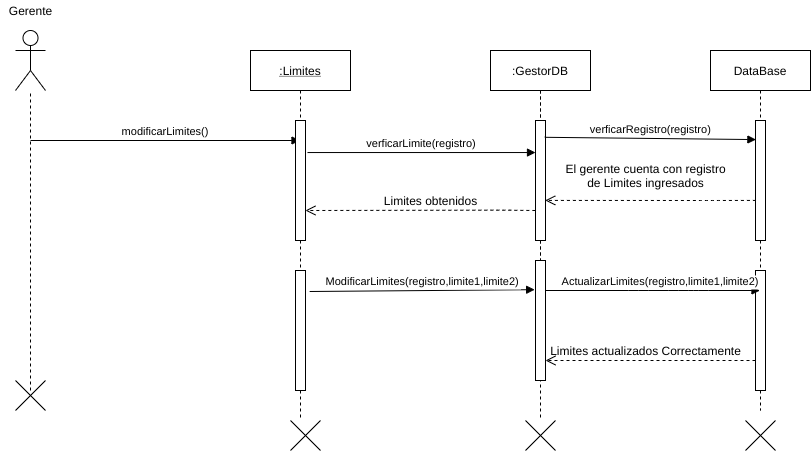

The diagram above was exported from draw.io. Its source (the exported page's mxGraphModel, read from the mxfile embedded in the PNG):
<mxGraphModel dx="1102" dy="426" grid="1" gridSize="10" guides="1" tooltips="1" connect="1" arrows="1" fold="1" page="1" pageScale="1" pageWidth="827" pageHeight="1169" math="0" shadow="0">
  <root>
    <mxCell id="tpikOTLAwG28LlTKZXwx-0" />
    <mxCell id="tpikOTLAwG28LlTKZXwx-1" parent="tpikOTLAwG28LlTKZXwx-0" />
    <mxCell id="OpnkqILsVamX3aWSLMQo-0" value="" style="shape=umlActor;verticalLabelPosition=bottom;verticalAlign=top;html=1;outlineConnect=0;" parent="tpikOTLAwG28LlTKZXwx-1" vertex="1">
      <mxGeometry x="65" y="60" width="30" height="60" as="geometry" />
    </mxCell>
    <mxCell id="OpnkqILsVamX3aWSLMQo-1" value="Gerente" style="text;html=1;align=center;verticalAlign=middle;resizable=0;points=[];autosize=1;" parent="tpikOTLAwG28LlTKZXwx-1" vertex="1">
      <mxGeometry x="50" y="30" width="60" height="20" as="geometry" />
    </mxCell>
    <mxCell id="OpnkqILsVamX3aWSLMQo-2" value="" style="endArrow=none;dashed=1;html=1;" parent="tpikOTLAwG28LlTKZXwx-1" target="OpnkqILsVamX3aWSLMQo-0" edge="1">
      <mxGeometry width="50" height="50" relative="1" as="geometry">
        <mxPoint x="80" y="420" as="sourcePoint" />
        <mxPoint x="110" y="150" as="targetPoint" />
      </mxGeometry>
    </mxCell>
    <mxCell id="OpnkqILsVamX3aWSLMQo-3" value=":GestorDB" style="shape=umlLifeline;perimeter=lifelinePerimeter;container=1;collapsible=0;recursiveResize=0;rounded=0;shadow=0;strokeWidth=1;" parent="tpikOTLAwG28LlTKZXwx-1" vertex="1">
      <mxGeometry x="540" y="80" width="100" height="300" as="geometry" />
    </mxCell>
    <mxCell id="OpnkqILsVamX3aWSLMQo-4" value="" style="points=[];perimeter=orthogonalPerimeter;rounded=0;shadow=0;strokeWidth=1;" parent="OpnkqILsVamX3aWSLMQo-3" vertex="1">
      <mxGeometry x="45" y="70" width="10" height="120" as="geometry" />
    </mxCell>
    <mxCell id="OpnkqILsVamX3aWSLMQo-5" value="DataBase" style="shape=umlLifeline;perimeter=lifelinePerimeter;container=1;collapsible=0;recursiveResize=0;rounded=0;shadow=0;strokeWidth=1;" parent="tpikOTLAwG28LlTKZXwx-1" vertex="1">
      <mxGeometry x="760" y="80" width="100" height="360" as="geometry" />
    </mxCell>
    <mxCell id="OpnkqILsVamX3aWSLMQo-6" value="" style="points=[];perimeter=orthogonalPerimeter;rounded=0;shadow=0;strokeWidth=1;" parent="OpnkqILsVamX3aWSLMQo-5" vertex="1">
      <mxGeometry x="45" y="220" width="10" height="120" as="geometry" />
    </mxCell>
    <mxCell id="OpnkqILsVamX3aWSLMQo-26" value="" style="points=[];perimeter=orthogonalPerimeter;rounded=0;shadow=0;strokeWidth=1;" parent="OpnkqILsVamX3aWSLMQo-5" vertex="1">
      <mxGeometry x="45" y="70" width="10" height="120" as="geometry" />
    </mxCell>
    <mxCell id="OpnkqILsVamX3aWSLMQo-7" value="modificarLimites()" style="verticalAlign=bottom;endArrow=block;shadow=0;strokeWidth=1;" parent="tpikOTLAwG28LlTKZXwx-1" target="OpnkqILsVamX3aWSLMQo-14" edge="1">
      <mxGeometry relative="1" as="geometry">
        <mxPoint x="80" y="170" as="sourcePoint" />
        <mxPoint x="290" y="220" as="targetPoint" />
      </mxGeometry>
    </mxCell>
    <mxCell id="OpnkqILsVamX3aWSLMQo-8" value="" style="shape=umlDestroy;" parent="tpikOTLAwG28LlTKZXwx-1" vertex="1">
      <mxGeometry x="65" y="410" width="30" height="30" as="geometry" />
    </mxCell>
    <mxCell id="OpnkqILsVamX3aWSLMQo-9" value="" style="shape=umlDestroy;" parent="tpikOTLAwG28LlTKZXwx-1" vertex="1">
      <mxGeometry x="575" y="450" width="30" height="30" as="geometry" />
    </mxCell>
    <mxCell id="OpnkqILsVamX3aWSLMQo-10" value="" style="shape=umlDestroy;" parent="tpikOTLAwG28LlTKZXwx-1" vertex="1">
      <mxGeometry x="795" y="450" width="30" height="30" as="geometry" />
    </mxCell>
    <mxCell id="OpnkqILsVamX3aWSLMQo-11" value=":GestorDB" style="shape=umlLifeline;perimeter=lifelinePerimeter;container=1;collapsible=0;recursiveResize=0;rounded=0;shadow=0;strokeWidth=1;" parent="tpikOTLAwG28LlTKZXwx-1" vertex="1">
      <mxGeometry x="540" y="80" width="100" height="370" as="geometry" />
    </mxCell>
    <mxCell id="OpnkqILsVamX3aWSLMQo-12" value="" style="points=[];perimeter=orthogonalPerimeter;rounded=0;shadow=0;strokeWidth=1;" parent="OpnkqILsVamX3aWSLMQo-11" vertex="1">
      <mxGeometry x="45" y="70" width="10" height="120" as="geometry" />
    </mxCell>
    <mxCell id="OpnkqILsVamX3aWSLMQo-13" value="" style="points=[];perimeter=orthogonalPerimeter;rounded=0;shadow=0;strokeWidth=1;" parent="OpnkqILsVamX3aWSLMQo-11" vertex="1">
      <mxGeometry x="45" y="210" width="10" height="120" as="geometry" />
    </mxCell>
    <mxCell id="OpnkqILsVamX3aWSLMQo-14" value=":Limites" style="shape=umlLifeline;perimeter=lifelinePerimeter;container=1;collapsible=0;recursiveResize=0;rounded=0;shadow=0;strokeWidth=1;fontStyle=4" parent="tpikOTLAwG28LlTKZXwx-1" vertex="1">
      <mxGeometry x="300" y="80" width="100" height="370" as="geometry" />
    </mxCell>
    <mxCell id="OpnkqILsVamX3aWSLMQo-15" value="" style="points=[];perimeter=orthogonalPerimeter;rounded=0;shadow=0;strokeWidth=1;" parent="OpnkqILsVamX3aWSLMQo-14" vertex="1">
      <mxGeometry x="45" y="70" width="10" height="120" as="geometry" />
    </mxCell>
    <mxCell id="OpnkqILsVamX3aWSLMQo-16" value="" style="points=[];perimeter=orthogonalPerimeter;rounded=0;shadow=0;strokeWidth=1;" parent="OpnkqILsVamX3aWSLMQo-14" vertex="1">
      <mxGeometry x="45" y="220" width="10" height="120" as="geometry" />
    </mxCell>
    <mxCell id="OpnkqILsVamX3aWSLMQo-17" value="" style="shape=umlDestroy;" parent="tpikOTLAwG28LlTKZXwx-1" vertex="1">
      <mxGeometry x="340" y="450" width="30" height="30" as="geometry" />
    </mxCell>
    <mxCell id="OpnkqILsVamX3aWSLMQo-18" value="verficarLimite(registro)" style="verticalAlign=bottom;endArrow=block;shadow=0;strokeWidth=1;exitX=1.2;exitY=0.267;exitDx=0;exitDy=0;exitPerimeter=0;" parent="tpikOTLAwG28LlTKZXwx-1" source="OpnkqILsVamX3aWSLMQo-15" target="OpnkqILsVamX3aWSLMQo-12" edge="1">
      <mxGeometry relative="1" as="geometry">
        <mxPoint x="370" y="235" as="sourcePoint" />
        <mxPoint x="540" y="234.5" as="targetPoint" />
      </mxGeometry>
    </mxCell>
    <mxCell id="OpnkqILsVamX3aWSLMQo-19" value="ActualizarLimites(registro,limite1,limite2)" style="verticalAlign=bottom;endArrow=block;shadow=0;strokeWidth=1;" parent="tpikOTLAwG28LlTKZXwx-1" source="OpnkqILsVamX3aWSLMQo-13" target="OpnkqILsVamX3aWSLMQo-5" edge="1">
      <mxGeometry x="0.0723" relative="1" as="geometry">
        <mxPoint x="610" y="320" as="sourcePoint" />
        <mxPoint x="790" y="320" as="targetPoint" />
        <Array as="points">
          <mxPoint x="687.75" y="320" />
          <mxPoint x="727.75" y="320" />
          <mxPoint x="747.75" y="320" />
        </Array>
        <mxPoint as="offset" />
      </mxGeometry>
    </mxCell>
    <mxCell id="OpnkqILsVamX3aWSLMQo-20" value="" style="verticalAlign=bottom;endArrow=open;dashed=1;endSize=8;shadow=0;strokeWidth=1;" parent="tpikOTLAwG28LlTKZXwx-1" source="OpnkqILsVamX3aWSLMQo-6" target="OpnkqILsVamX3aWSLMQo-13" edge="1">
      <mxGeometry relative="1" as="geometry">
        <mxPoint x="595" y="390" as="targetPoint" />
        <mxPoint x="805" y="390" as="sourcePoint" />
        <Array as="points">
          <mxPoint x="780" y="390" />
        </Array>
      </mxGeometry>
    </mxCell>
    <mxCell id="OpnkqILsVamX3aWSLMQo-21" value="Limites actualizados Correctamente" style="text;html=1;align=center;verticalAlign=middle;resizable=0;points=[];autosize=1;" parent="tpikOTLAwG28LlTKZXwx-1" vertex="1">
      <mxGeometry x="590" y="370" width="210" height="20" as="geometry" />
    </mxCell>
    <mxCell id="OpnkqILsVamX3aWSLMQo-22" value="" style="verticalAlign=bottom;endArrow=open;dashed=1;endSize=8;shadow=0;strokeWidth=1;entryX=0.995;entryY=0.75;entryDx=0;entryDy=0;entryPerimeter=0;exitX=-0.016;exitY=0.75;exitDx=0;exitDy=0;exitPerimeter=0;" parent="tpikOTLAwG28LlTKZXwx-1" source="OpnkqILsVamX3aWSLMQo-12" target="OpnkqILsVamX3aWSLMQo-15" edge="1">
      <mxGeometry relative="1" as="geometry">
        <mxPoint x="365" y="239.66" as="targetPoint" />
        <mxPoint x="574.9999999999998" y="239.66" as="sourcePoint" />
        <Array as="points">
          <mxPoint x="550" y="239.66" />
        </Array>
      </mxGeometry>
    </mxCell>
    <mxCell id="OpnkqILsVamX3aWSLMQo-23" value="Limites obtenidos" style="text;html=1;align=center;verticalAlign=middle;resizable=0;points=[];autosize=1;" parent="tpikOTLAwG28LlTKZXwx-1" vertex="1">
      <mxGeometry x="425" y="219.66" width="110" height="20" as="geometry" />
    </mxCell>
    <mxCell id="OpnkqILsVamX3aWSLMQo-24" value="ModificarLimites(registro,limite1,limite2)" style="verticalAlign=bottom;endArrow=block;shadow=0;strokeWidth=1;exitX=1.415;exitY=0.175;exitDx=0;exitDy=0;exitPerimeter=0;entryX=-0.085;entryY=0.243;entryDx=0;entryDy=0;entryPerimeter=0;" parent="tpikOTLAwG28LlTKZXwx-1" source="OpnkqILsVamX3aWSLMQo-16" target="OpnkqILsVamX3aWSLMQo-13" edge="1">
      <mxGeometry relative="1" as="geometry">
        <mxPoint x="360" y="320.00000000000006" as="sourcePoint" />
        <mxPoint x="588" y="320.00000000000006" as="targetPoint" />
      </mxGeometry>
    </mxCell>
    <mxCell id="OpnkqILsVamX3aWSLMQo-25" value="verficarRegistro(registro)" style="verticalAlign=bottom;endArrow=block;shadow=0;strokeWidth=1;exitX=0.929;exitY=0.14;exitDx=0;exitDy=0;exitPerimeter=0;entryX=0.04;entryY=0.159;entryDx=0;entryDy=0;entryPerimeter=0;" parent="tpikOTLAwG28LlTKZXwx-1" source="OpnkqILsVamX3aWSLMQo-12" target="OpnkqILsVamX3aWSLMQo-26" edge="1">
      <mxGeometry relative="1" as="geometry">
        <mxPoint x="575" y="170.00000000000003" as="sourcePoint" />
        <mxPoint x="803" y="170.00000000000003" as="targetPoint" />
      </mxGeometry>
    </mxCell>
    <mxCell id="OpnkqILsVamX3aWSLMQo-27" value="" style="verticalAlign=bottom;endArrow=open;dashed=1;endSize=8;shadow=0;strokeWidth=1;exitX=0.04;exitY=0.666;exitDx=0;exitDy=0;exitPerimeter=0;entryX=0.974;entryY=0.666;entryDx=0;entryDy=0;entryPerimeter=0;" parent="tpikOTLAwG28LlTKZXwx-1" source="OpnkqILsVamX3aWSLMQo-26" target="OpnkqILsVamX3aWSLMQo-12" edge="1">
      <mxGeometry relative="1" as="geometry">
        <mxPoint x="610" y="230" as="targetPoint" />
        <mxPoint x="794.9999999999999" y="230.34" as="sourcePoint" />
        <Array as="points">
          <mxPoint x="760.16" y="230" />
        </Array>
      </mxGeometry>
    </mxCell>
    <mxCell id="OpnkqILsVamX3aWSLMQo-28" value="El gerente cuenta con registro&lt;br&gt;de Limites ingresados" style="text;html=1;align=center;verticalAlign=middle;resizable=0;points=[];autosize=1;" parent="tpikOTLAwG28LlTKZXwx-1" vertex="1">
      <mxGeometry x="605" y="189.66" width="180" height="30" as="geometry" />
    </mxCell>
  </root>
</mxGraphModel>